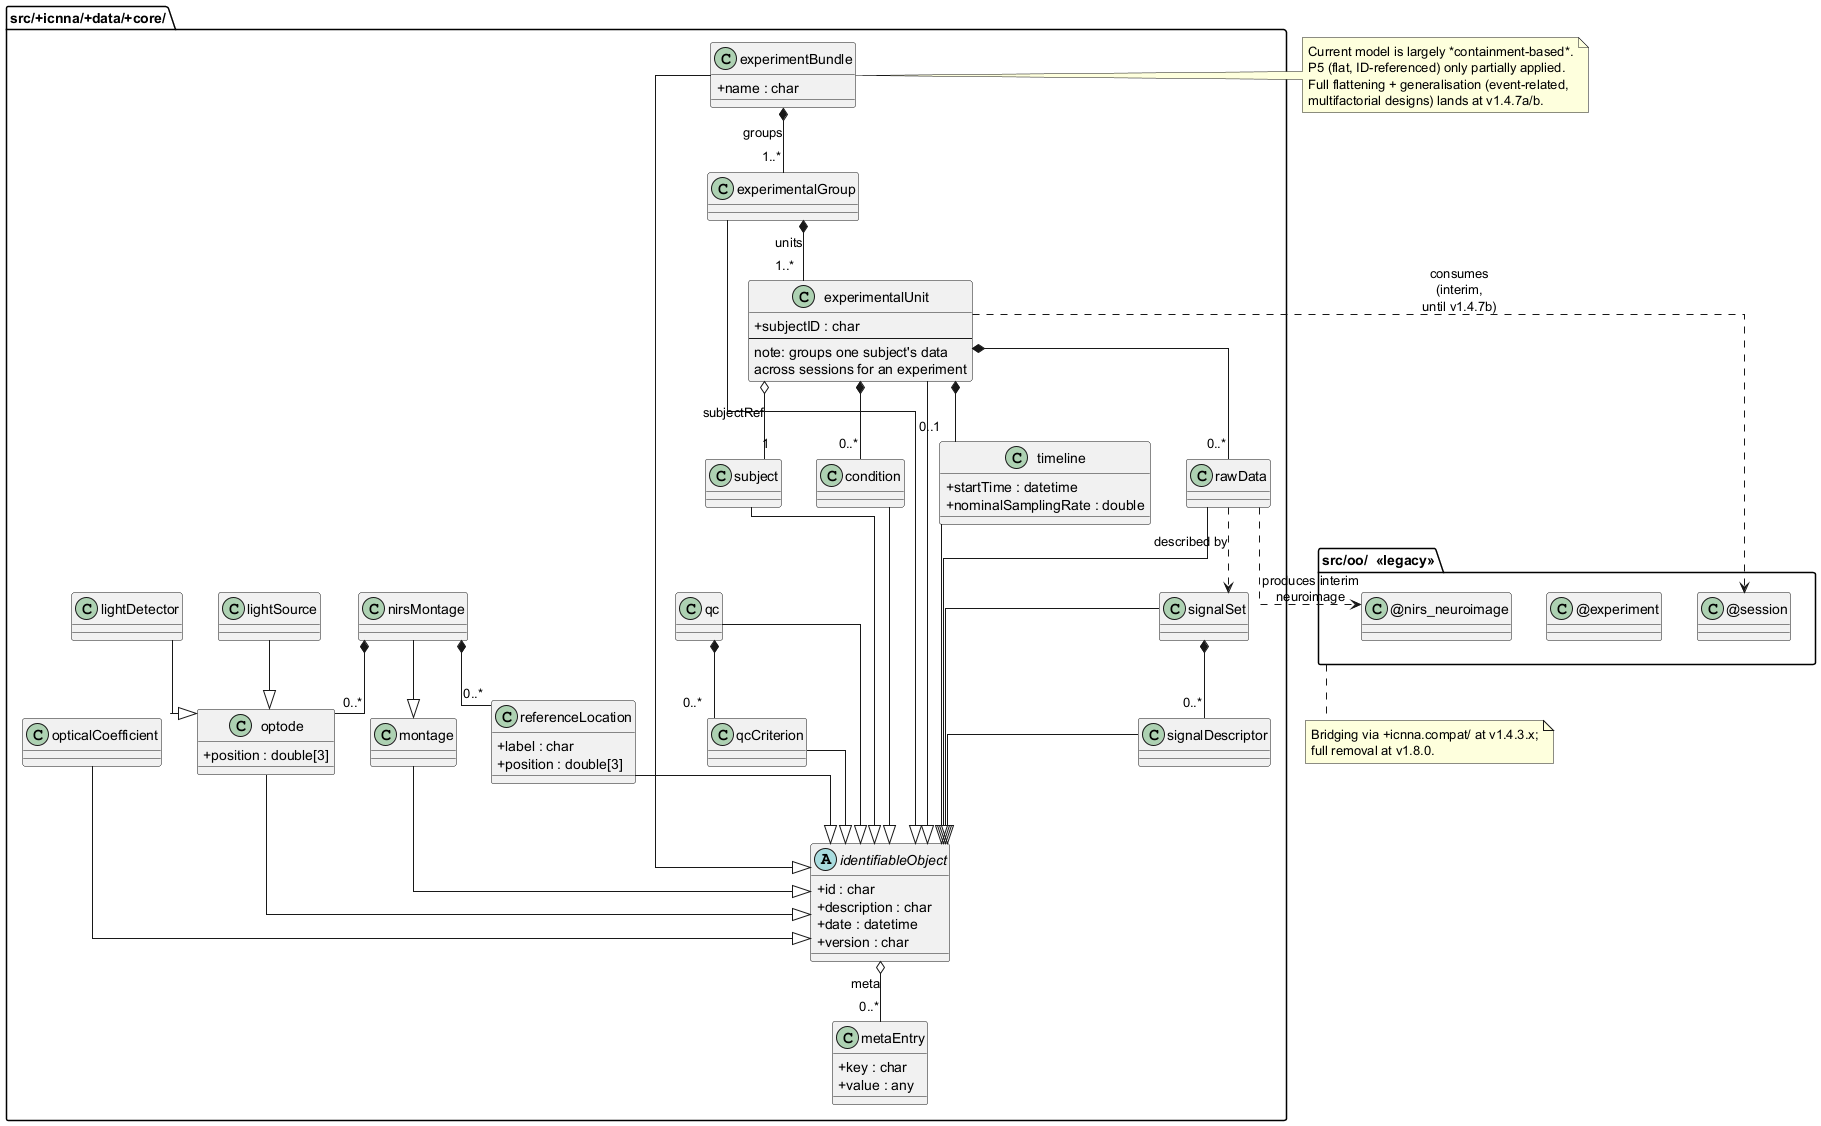

The diagram above was rendered by PlantUML. Its source (embedded in the PNG):
@startuml ICNNA_v141beta_spine_classes
' ============================================================
' ICNNA v1.4.1-beta — Current spine class diagram
' Scope: src/+icnna/+data/+core/  (modern spine only)
' Legacy oo/ classes appear only as bridging stubs.
' Phase 3b.1 deliverable
' Date: 2026-04-15
' ============================================================
' Conventions:
'   - Attributes shown only when known to be load-bearing.
'   - Methods omitted (Phase 3b restricts to attribute + relation).
'   - Multiplicities shown where derivable from current code.
' ============================================================

skinparam classAttributeIconSize 0
skinparam linetype ortho

package "src/+icnna/+data/+core/" as core {

  abstract class identifiableObject {
    +id : char
    +description : char
    +date : datetime
    +version : char
  }

  class subject
  class condition
  class timeline {
    +startTime : datetime
    +nominalSamplingRate : double
  }
  class experimentalUnit {
    +subjectID : char
    --
    note: groups one subject's data
    across sessions for an experiment
  }
  class experimentalGroup
  class experimentBundle {
    +name : char
  }

  class metaEntry {
    +key : char
    +value : any
  }

  class signalDescriptor
  class signalSet

  class rawData
  class qc
  class qcCriterion

  class montage
  class nirsMontage
  class optode {
    +position : double[3]
  }
  class lightSource
  class lightDetector
  class referenceLocation {
    +label : char
    +position : double[3]
  }
  class opticalCoefficient
}

' --- Inheritance ---
subject              --|> identifiableObject
condition            --|> identifiableObject
timeline             --|> identifiableObject
experimentalUnit     --|> identifiableObject
experimentalGroup    --|> identifiableObject
experimentBundle     --|> identifiableObject
signalDescriptor     --|> identifiableObject
signalSet            --|> identifiableObject
rawData              --|> identifiableObject
qc                   --|> identifiableObject
qcCriterion          --|> identifiableObject
montage              --|> identifiableObject
nirsMontage          --|> montage
optode               --|> identifiableObject
lightSource          --|> optode
lightDetector        --|> optode
referenceLocation    --|> identifiableObject
opticalCoefficient   --|> identifiableObject

' --- Composition / association (current; container-style) ---
experimentBundle    *-- "1..*" experimentalGroup : groups
experimentalGroup   *-- "1..*" experimentalUnit  : units
experimentalUnit    o-- "1"    subject           : subjectRef
experimentalUnit    *-- "0..*" rawData
experimentalUnit    *-- "0..*" condition
experimentalUnit    *-- "0..1" timeline
nirsMontage         *-- "0..*" optode
nirsMontage         *-- "0..*" referenceLocation
qc                  *-- "0..*" qcCriterion
signalSet           *-- "0..*" signalDescriptor
rawData             ..> signalSet : described by
identifiableObject  o-- "0..*" metaEntry : meta

' --- Bridging to legacy (interim) ---
package "src/oo/  <<legacy>>" as legacy {
  class "@session" as legacy_session
  class "@experiment" as legacy_experiment
  class "@nirs_neuroimage" as legacy_nirs
}

experimentalUnit ..> legacy_session : "consumes\n(interim,\nuntil v1.4.7b)"
rawData          ..> legacy_nirs    : "produces interim\nneuroimage"

note right of experimentBundle
  Current model is largely *containment-based*.
  P5 (flat, ID-referenced) only partially applied.
  Full flattening + generalisation (event-related,
  multifactorial designs) lands at v1.4.7a/b.
end note

note bottom of legacy
  Bridging via +icnna.compat/ at v1.4.3.x;
  full removal at v1.8.0.
end note

@enduml